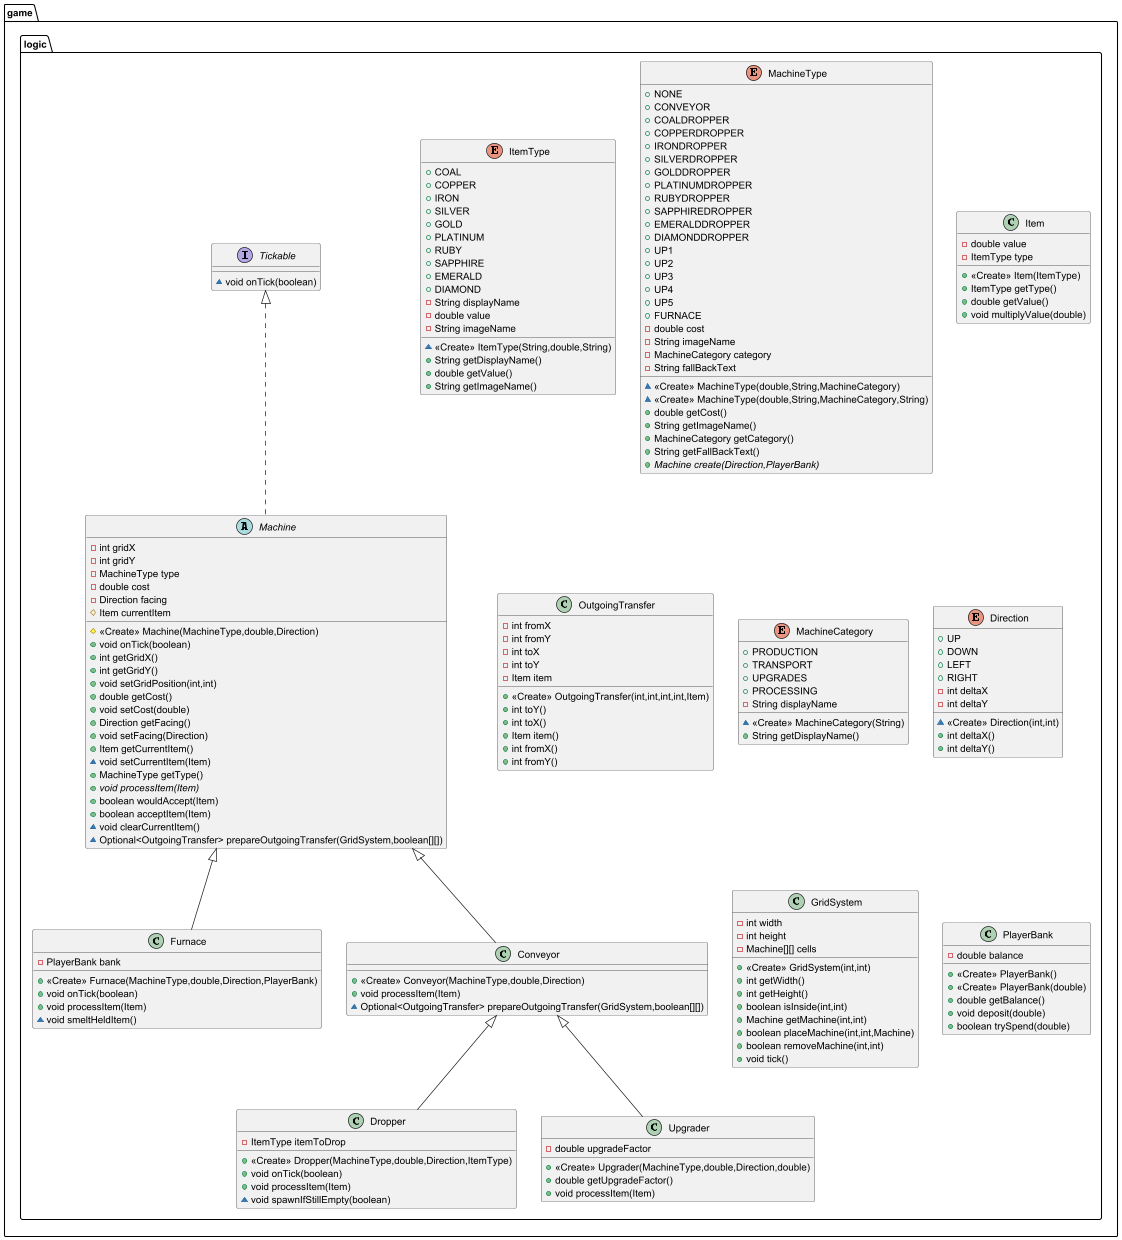

The diagram above was rendered by PlantUML. Its source (embedded in the PNG):
@startuml
class game.logic.Furnace {
- PlayerBank bank
+ <<Create>> Furnace(MachineType,double,Direction,PlayerBank)
+ void onTick(boolean)
+ void processItem(Item)
~ void smeltHeldItem()
}


enum game.logic.ItemType {
+  COAL
+  COPPER
+  IRON
+  SILVER
+  GOLD
+  PLATINUM
+  RUBY
+  SAPPHIRE
+  EMERALD
+  DIAMOND
- String displayName
- double value
- String imageName
~ <<Create>> ItemType(String,double,String)
+ String getDisplayName()
+ double getValue()
+ String getImageName()
}


enum game.logic.MachineType {
+  NONE
+  CONVEYOR
+  COALDROPPER
+  COPPERDROPPER
+  IRONDROPPER
+  SILVERDROPPER
+  GOLDDROPPER
+  PLATINUMDROPPER
+  RUBYDROPPER
+  SAPPHIREDROPPER
+  EMERALDDROPPER
+  DIAMONDDROPPER
+  UP1
+  UP2
+  UP3
+  UP4
+  UP5
+  FURNACE
- double cost
- String imageName
- MachineCategory category
- String fallBackText
~ <<Create>> MachineType(double,String,MachineCategory)
~ <<Create>> MachineType(double,String,MachineCategory,String)
+ double getCost()
+ String getImageName()
+ MachineCategory getCategory()
+ String getFallBackText()
+ {abstract}Machine create(Direction,PlayerBank)
}


class game.logic.Item {
- double value
- ItemType type
+ <<Create>> Item(ItemType)
+ ItemType getType()
+ double getValue()
+ void multiplyValue(double)
}


class game.logic.OutgoingTransfer {
- int fromX
- int fromY
- int toX
- int toY
- Item item
+ <<Create>> OutgoingTransfer(int,int,int,int,Item)
+ int toY()
+ int toX()
+ Item item()
+ int fromX()
+ int fromY()
}


enum game.logic.MachineCategory {
+  PRODUCTION
+  TRANSPORT
+  UPGRADES
+  PROCESSING
- String displayName
~ <<Create>> MachineCategory(String)
+ String getDisplayName()
}


class game.logic.Conveyor {
+ <<Create>> Conveyor(MachineType,double,Direction)
+ void processItem(Item)
~ Optional<OutgoingTransfer> prepareOutgoingTransfer(GridSystem,boolean[][])
}

class game.logic.Dropper {
- ItemType itemToDrop
+ <<Create>> Dropper(MachineType,double,Direction,ItemType)
+ void onTick(boolean)
+ void processItem(Item)
~ void spawnIfStillEmpty(boolean)
}


enum game.logic.Direction {
+  UP
+  DOWN
+  LEFT
+  RIGHT
- int deltaX
- int deltaY
~ <<Create>> Direction(int,int)
+ int deltaX()
+ int deltaY()
}


abstract class game.logic.Machine {
- int gridX
- int gridY
- MachineType type
- double cost
- Direction facing
# Item currentItem
# <<Create>> Machine(MachineType,double,Direction)
+ void onTick(boolean)
+ int getGridX()
+ int getGridY()
+ void setGridPosition(int,int)
+ double getCost()
+ void setCost(double)
+ Direction getFacing()
+ void setFacing(Direction)
+ Item getCurrentItem()
~ void setCurrentItem(Item)
+ MachineType getType()
+ {abstract}void processItem(Item)
+ boolean wouldAccept(Item)
+ boolean acceptItem(Item)
~ void clearCurrentItem()
~ Optional<OutgoingTransfer> prepareOutgoingTransfer(GridSystem,boolean[][])
}


class game.logic.GridSystem {
- int width
- int height
- Machine[][] cells
+ <<Create>> GridSystem(int,int)
+ int getWidth()
+ int getHeight()
+ boolean isInside(int,int)
+ Machine getMachine(int,int)
+ boolean placeMachine(int,int,Machine)
+ boolean removeMachine(int,int)
+ void tick()
}


class game.logic.Upgrader {
- double upgradeFactor
+ <<Create>> Upgrader(MachineType,double,Direction,double)
+ double getUpgradeFactor()
+ void processItem(Item)
}


class game.logic.PlayerBank {
- double balance
+ <<Create>> PlayerBank()
+ <<Create>> PlayerBank(double)
+ double getBalance()
+ void deposit(double)
+ boolean trySpend(double)
}


interface game.logic.Tickable {
~ void onTick(boolean)
}



game.logic.Machine <|-- game.logic.Furnace
game.logic.Machine <|-- game.logic.Conveyor
game.logic.Conveyor <|-- game.logic.Dropper
game.logic.Tickable <|.. game.logic.Machine
game.logic.Conveyor <|-- game.logic.Upgrader
@enduml